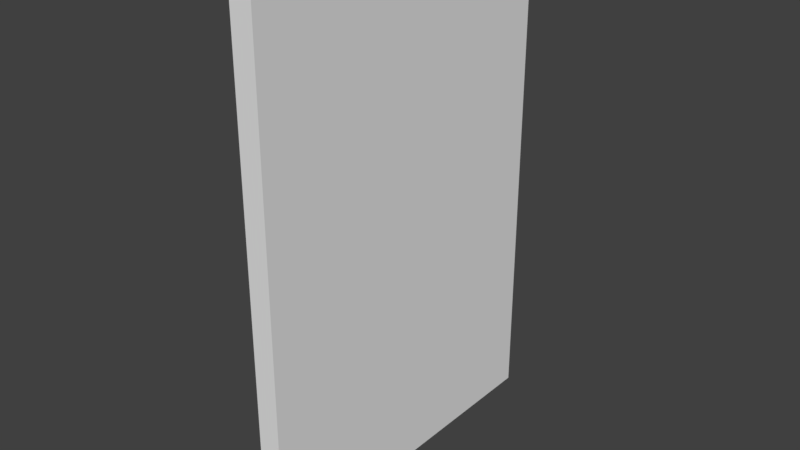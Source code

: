 # Source: lift_door.blend  (saved by Blender 2.79.0; exported with 4.5.12 LTS)
import bpy
from mathutils import Matrix  # noqa: F401  (used for matrix-valued properties, if any)

bpy.ops.wm.read_factory_settings(use_empty=True)
scene = bpy.context.scene
scene.name = 'Scene'

# ---- collections
col_collection_1 = bpy.data.collections.new('Collection 1'); scene.collection.children.link(col_collection_1)

# ---- materials (node trees are filled in below, after node groups)
mat_material = bpy.data.materials.new('Material')
mat_material.alpha_threshold = 0.0
mat_material.use_transparent_shadow = False
mat_material.roughness = 0.5
mat_material.line_color = (0.0, 0.0, 0.0, 1.0)

# ---- material node trees

# ---- world
world_world = bpy.data.worlds.new('World'); scene.world = world_world
world_world.color = (0.05088, 0.05088, 0.05088)
world_world.use_sun_shadow = False
world_world.sun_shadow_jitter_overblur = 0.0
world_world.cycles.sampling_method = 'MANUAL'

# ---- meshes
me_cube = bpy.data.meshes.new('Cube')
me_cube.from_pydata([(1.0, 1.0, -1.0), (1.0, -1.0, -1.0), (-1.0, -1.0, -1.0), (-1.0, 1.0, -1.0), (1.0, 1.0, 1.0), (1.0, -1.0, 1.0), (-1.0, -1.0, 1.0), (-1.0, 1.0, 1.0)], [], [(0, 1, 2, 3), (4, 7, 6, 5), (0, 4, 5, 1), (1, 5, 6, 2), (2, 6, 7, 3), (4, 0, 3, 7)])
_uv = me_cube.uv_layers.new(name='UVMap')
_uv.uv.foreach_set('vector', [0.1262, 0.09449, 0.303, 0.2713, 0.2732, 0.301, 0.09648, 0.1243, 0.6565, 0.6248, 0.6268, 0.6545, 0.45, 0.4778, 0.4798, 0.448, 0.9815, 0.01666, 0.9815, 0.48, 0.5182, 0.48, 0.5182, 0.01666, 0.303, 0.2713, 0.4798, 0.448, 0.45, 0.4778, 0.2732, 0.301, 0.02043, 0.9814, 0.02043, 0.518, 0.4838, 0.518, 0.4838, 0.9814, 0.6565, 0.6248, 0.8333, 0.8015, 0.8035, 0.8313, 0.6268, 0.6545])
me_cube.materials.append(mat_material)
me_cube.use_remesh_preserve_volume = False
me_cube.use_remesh_preserve_attributes = False
me_cube.use_mirror_vertex_groups = False
me_cube.update()

# ---- objects
ob_cube = bpy.data.objects.new('Cube', me_cube)

# ---- transforms, parenting, visibility, modifiers, constraints
ob_cube.location = (0.0, 0.0, 4.983)
ob_cube.scale = (0.1798, 2.779, 4.069)
ob_cube.lock_rotations_4d = False
ob_cube.empty_display_type = 'ARROWS'
ob_cube.lineart.crease_threshold = 0.0

# ---- collection membership
col_collection_1.objects.link(ob_cube)

# ---- scene / render settings (as saved in the file)
scene.frame_start = 1; scene.frame_end = 250; scene.frame_set(1)
scene.render.engine = 'BLENDER_EEVEE_NEXT'
scene.render.resolution_percentage = 50
scene.render.dither_intensity = 0.0
scene.cycles.use_denoising = False
scene.cycles.samples = 128
scene.cycles.sampling_pattern = 'TABULATED_SOBOL'
scene.cycles.light_sampling_threshold = 0.0
scene.cycles.use_adaptive_sampling = False
scene.cycles.use_light_tree = False
scene.cycles.blur_glossy = 0.0
scene.cycles.sample_clamp_indirect = 0.0
scene.view_settings.view_transform = 'Standard'
bpy.context.view_layer.update()

# ---- added for rendering (the .blend has no active camera and no usable light): camera, sun
cam_auto = bpy.data.cameras.new('AutoCamera')
cam_auto.lens = 50.0
cam_auto.sensor_width = 36.0
cam_auto.clip_end = 1000.0
ob_auto_camera = bpy.data.objects.new('AutoCamera', cam_auto)
scene.collection.objects.link(ob_auto_camera)
ob_auto_camera.location = (9.12376, -10.9485, 12.2822)
ob_auto_camera.rotation_euler = (1.09748, -7.21219e-08, 0.694738)
scene.camera = ob_auto_camera
light_auto_sun = bpy.data.lights.new('AutoSun', 'SUN')
light_auto_sun.energy = 3.0
light_auto_sun.angle = 0.0523599
ob_auto_sun = bpy.data.objects.new('AutoSun', light_auto_sun)
scene.collection.objects.link(ob_auto_sun)
ob_auto_sun.rotation_euler = (0.872665, 0.174533, 0.523599)
bpy.context.view_layer.update()
